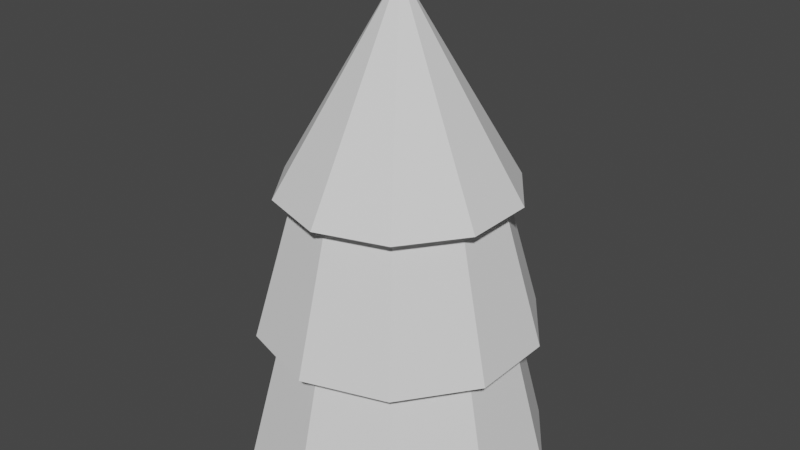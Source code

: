 # Source: tree_1.blend  (saved by Blender 4.1.24; exported with 4.5.12 LTS)
import bpy
from mathutils import Matrix  # noqa: F401  (used for matrix-valued properties, if any)

bpy.ops.wm.read_factory_settings(use_empty=True)
scene = bpy.context.scene
scene.name = 'Scene'

# ---- collections
col_tree = bpy.data.collections.new('Tree'); scene.collection.children.link(col_tree)

# ---- world
world_world = bpy.data.worlds.new('World'); scene.world = world_world
world_world.use_nodes = True; world_world.node_tree.nodes.clear()
_N = world_world.node_tree.nodes; _L = world_world.node_tree.links
n0 = _N.new('ShaderNodeOutputWorld'); n0.name = 'World Output'; n0.location = (300, 300)
n1 = _N.new('ShaderNodeBackground'); n1.name = 'Background'; n1.location = (10, 300)
n1.inputs[0].default_value = (0.05088, 0.05088, 0.05088, 1.0)
_L.new(n1.outputs[0], n0.inputs[0])
n0.is_active_output = True
world_world.color = (0.05088, 0.05088, 0.05088)
world_world.use_sun_shadow = False
world_world.sun_shadow_jitter_overblur = 0.0

# ---- meshes
me_cone = bpy.data.meshes.new('Cone')
me_cone.from_pydata([(0.0, 1.0, -1.0), (0.5878, 0.809, -1.0), (0.9511, 0.309, -1.0), (0.9511, -0.309, -1.0), (0.5878, -0.809, -1.0), (0.0, -1.0, -1.0), (-0.5878, -0.809, -1.0), (-0.9511, -0.309, -1.0), (-0.9511, 0.309, -1.0), (-0.5878, 0.809, -1.0), (0.0, 0.0, 0.4303)], [], [(0, 10, 1), (1, 10, 2), (2, 10, 3), (3, 10, 4), (4, 10, 5), (5, 10, 6), (6, 10, 7), (7, 10, 8), (0, 1, 2, 3, 4, 5, 6, 7, 8, 9), (8, 10, 9), (9, 10, 0)])
_uv = me_cone.uv_layers.new(name='UVMap')
_uv.uv.foreach_set('vector', [0.25, 0.49, 0.25, 0.25, 0.3911, 0.4442, 0.3911, 0.4442, 0.25, 0.25, 0.4783, 0.3242, 0.4783, 0.3242, 0.25, 0.25, 0.4783, 0.1758, 0.4783, 0.1758, 0.25, 0.25, 0.3911, 0.05584, 0.3911, 0.05584, 0.25, 0.25, 0.25, 0.01, 0.25, 0.01, 0.25, 0.25, 0.1089, 0.05584, 0.1089, 0.05584, 0.25, 0.25, 0.02175, 0.1758, 0.02175, 0.1758, 0.25, 0.25, 0.02175, 0.3242, 0.75, 0.49, 0.8911, 0.4442, 0.9783, 0.3242, 0.9783, 0.1758, 0.8911, 0.05584, 0.75, 0.01, 0.6089, 0.05584, 0.5217, 0.1758, 0.5217, 0.3242, 0.6089, 0.4442, 0.02175, 0.3242, 0.25, 0.25, 0.1089, 0.4442, 0.1089, 0.4442, 0.25, 0.25, 0.25, 0.49])
me_cone.update()
me_cylinder_004 = bpy.data.meshes.new('Cylinder.004')
me_cylinder_004.from_pydata([(4.95e-10, 1.083, -1.0), (-1.032e-09, 0.8269, 1.0), (0.6366, 0.8762, -1.0), (0.486, 0.669, 1.0), (1.03, 0.3347, -1.0), (0.7864, 0.2555, 1.0), (1.03, -0.3347, -1.0), (0.7864, -0.2555, 1.0), (0.6366, -0.8762, -1.0), (0.486, -0.669, 1.0), (4.95e-10, -1.083, -1.0), (-1.032e-09, -0.8269, 1.0), (-0.6366, -0.8762, -1.0), (-0.486, -0.669, 1.0), (-1.03, -0.3347, -1.0), (-0.7864, -0.2555, 1.0), (-1.03, 0.3347, -1.0), (-0.7864, 0.2555, 1.0), (-0.6366, 0.8762, -1.0), (-0.486, 0.669, 1.0)], [], [(0, 1, 3, 2), (2, 3, 5, 4), (4, 5, 7, 6), (6, 7, 9, 8), (8, 9, 11, 10), (10, 11, 13, 12), (12, 13, 15, 14), (14, 15, 17, 16), (3, 1, 19, 17, 15, 13, 11, 9, 7, 5), (16, 17, 19, 18), (18, 19, 1, 0), (0, 2, 4, 6, 8, 10, 12, 14, 16, 18)])
_uv = me_cylinder_004.uv_layers.new(name='UVMap')
_uv.uv.foreach_set('vector', [1.0, 0.5, 1.0, 1.0, 0.9, 1.0, 0.9, 0.5, 0.9, 0.5, 0.9, 1.0, 0.8, 1.0, 0.8, 0.5, 0.8, 0.5, 0.8, 1.0, 0.7, 1.0, 0.7, 0.5, 0.7, 0.5, 0.7, 1.0, 0.6, 1.0, 0.6, 0.5, 0.6, 0.5, 0.6, 1.0, 0.5, 1.0, 0.5, 0.5, 0.5, 0.5, 0.5, 1.0, 0.4, 1.0, 0.4, 0.5, 0.4, 0.5, 0.4, 1.0, 0.3, 1.0, 0.3, 0.5, 0.3, 0.5, 0.3, 1.0, 0.2, 1.0, 0.2, 0.5, 0.3911, 0.4442, 0.25, 0.49, 0.1089, 0.4442, 0.02175, 0.3242, 0.02175, 0.1758, 0.1089, 0.05584, 0.25, 0.01, 0.3911, 0.05584, 0.4783, 0.1758, 0.4783, 0.3242, 0.2, 0.5, 0.2, 1.0, 0.1, 1.0, 0.1, 0.5, 0.1, 0.5, 0.1, 1.0, -7.451e-08, 1.0, -7.451e-08, 0.5, 0.75, 0.49, 0.8911, 0.4442, 0.9783, 0.3242, 0.9783, 0.1758, 0.8911, 0.05584, 0.75, 0.01, 0.6089, 0.05584, 0.5217, 0.1758, 0.5217, 0.3242, 0.6089, 0.4442])
me_cylinder_004.update()
me_cylinder_005 = bpy.data.meshes.new('Cylinder.005')
me_cylinder_005.from_pydata([(0.0, 1.0, -1.0), (-1.72e-09, 0.7115, 1.0), (0.5878, 0.809, -1.0), (0.4182, 0.5756, 1.0), (0.9511, 0.309, -1.0), (0.6766, 0.2199, 1.0), (0.9511, -0.309, -1.0), (0.6766, -0.2199, 1.0), (0.5878, -0.809, -1.0), (0.4182, -0.5756, 1.0), (0.0, -1.0, -1.0), (-1.72e-09, -0.7115, 1.0), (-0.5878, -0.809, -1.0), (-0.4182, -0.5756, 1.0), (-0.9511, -0.309, -1.0), (-0.6766, -0.2199, 1.0), (-0.9511, 0.309, -1.0), (-0.6766, 0.2199, 1.0), (-0.5878, 0.809, -1.0), (-0.4182, 0.5756, 1.0)], [], [(0, 1, 3, 2), (2, 3, 5, 4), (4, 5, 7, 6), (6, 7, 9, 8), (8, 9, 11, 10), (10, 11, 13, 12), (12, 13, 15, 14), (14, 15, 17, 16), (3, 1, 19, 17, 15, 13, 11, 9, 7, 5), (16, 17, 19, 18), (18, 19, 1, 0), (0, 2, 4, 6, 8, 10, 12, 14, 16, 18)])
_uv = me_cylinder_005.uv_layers.new(name='UVMap')
_uv.uv.foreach_set('vector', [1.0, 0.5, 1.0, 1.0, 0.9, 1.0, 0.9, 0.5, 0.9, 0.5, 0.9, 1.0, 0.8, 1.0, 0.8, 0.5, 0.8, 0.5, 0.8, 1.0, 0.7, 1.0, 0.7, 0.5, 0.7, 0.5, 0.7, 1.0, 0.6, 1.0, 0.6, 0.5, 0.6, 0.5, 0.6, 1.0, 0.5, 1.0, 0.5, 0.5, 0.5, 0.5, 0.5, 1.0, 0.4, 1.0, 0.4, 0.5, 0.4, 0.5, 0.4, 1.0, 0.3, 1.0, 0.3, 0.5, 0.3, 0.5, 0.3, 1.0, 0.2, 1.0, 0.2, 0.5, 0.3911, 0.4442, 0.25, 0.49, 0.1089, 0.4442, 0.02175, 0.3242, 0.02175, 0.1758, 0.1089, 0.05584, 0.25, 0.01, 0.3911, 0.05584, 0.4783, 0.1758, 0.4783, 0.3242, 0.2, 0.5, 0.2, 1.0, 0.1, 1.0, 0.1, 0.5, 0.1, 0.5, 0.1, 1.0, -7.451e-08, 1.0, -7.451e-08, 0.5, 0.75, 0.49, 0.8911, 0.4442, 0.9783, 0.3242, 0.9783, 0.1758, 0.8911, 0.05584, 0.75, 0.01, 0.6089, 0.05584, 0.5217, 0.1758, 0.5217, 0.3242, 0.6089, 0.4442])
me_cylinder_005.update()

# ---- objects
ob_cone = bpy.data.objects.new('Cone', me_cone)
ob_cylinder = bpy.data.objects.new('Cylinder', me_cylinder_004)
ob_cylinder_001 = bpy.data.objects.new('Cylinder.001', me_cylinder_005)

# ---- transforms, parenting, visibility, modifiers, constraints
ob_cone.location = (0.0, 0.0, 3.0)
ob_cone.scale = (0.8425, 0.8425, 1.0)
ob_cylinder.location = (0.0, 0.0, 0.5)
ob_cylinder.scale = (1.0, 1.0, 0.5)
ob_cylinder_001.location = (0.0, 0.0, 1.5)
ob_cylinder_001.scale = (1.0, 1.0, 0.5)

# ---- collection membership
col_tree.objects.link(ob_cone)
col_tree.objects.link(ob_cylinder)
col_tree.objects.link(ob_cylinder_001)

# ---- scene / render settings (as saved in the file)
scene.frame_start = 1; scene.frame_end = 250; scene.frame_set(0)
scene.render.engine = 'BLENDER_EEVEE_NEXT'
scene.render.film_transparent = True
scene.cycles.sampling_pattern = 'TABULATED_SOBOL'
scene.eevee.taa_samples = 256
scene.eevee.taa_render_samples = 512
scene.eevee.use_gtao = True
scene.eevee.ray_tracing_options.trace_max_roughness = 0.0
scene.eevee.use_raytracing = True
scene.view_settings.view_transform = 'Filmic'
bpy.context.view_layer.update()

# ---- added for rendering (the .blend has no active camera and no usable light): camera, sun
cam_auto = bpy.data.cameras.new('AutoCamera')
cam_auto.lens = 50.0
cam_auto.sensor_width = 36.0
cam_auto.clip_end = 1000.0
ob_auto_camera = bpy.data.objects.new('AutoCamera', cam_auto)
scene.collection.objects.link(ob_auto_camera)
ob_auto_camera.location = (4.20982, -5.05178, 5.08302)
ob_auto_camera.rotation_euler = (1.09748, -7.21219e-08, 0.694738)
scene.camera = ob_auto_camera
light_auto_sun = bpy.data.lights.new('AutoSun', 'SUN')
light_auto_sun.energy = 3.0
light_auto_sun.angle = 0.0523599
ob_auto_sun = bpy.data.objects.new('AutoSun', light_auto_sun)
scene.collection.objects.link(ob_auto_sun)
ob_auto_sun.rotation_euler = (0.872665, 0.174533, 0.523599)
bpy.context.view_layer.update()
